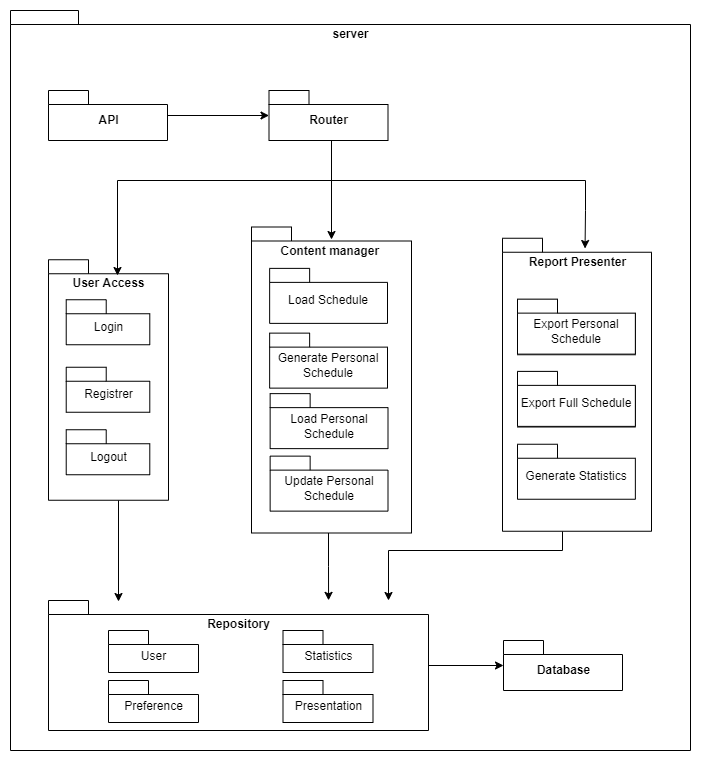

The diagram above was exported from draw.io. Its source (the exported page's mxGraphModel, read from the mxfile embedded in the PNG):
<mxGraphModel dx="1247" dy="680" grid="1" gridSize="10" guides="1" tooltips="1" connect="1" arrows="1" fold="1" page="1" pageScale="1" pageWidth="827" pageHeight="1169" math="0" shadow="0">
  <root>
    <mxCell id="0" />
    <mxCell id="1" parent="0" />
    <mxCell id="kO5aq6IJYuQfiO0zKFqE-7" value="server" style="shape=folder;fontStyle=1;spacingTop=10;tabWidth=40;tabHeight=14;tabPosition=left;html=1;verticalAlign=top;" vertex="1" parent="1">
      <mxGeometry x="74" y="10" width="680" height="740" as="geometry" />
    </mxCell>
    <mxCell id="c2HspJ1y_rxoLPcR9TZh-61" style="edgeStyle=orthogonalEdgeStyle;rounded=0;orthogonalLoop=1;jettySize=auto;html=1;" parent="1" source="c2HspJ1y_rxoLPcR9TZh-24" target="c2HspJ1y_rxoLPcR9TZh-22" edge="1">
      <mxGeometry relative="1" as="geometry">
        <Array as="points">
          <mxPoint x="626" y="550" />
          <mxPoint x="452" y="550" />
        </Array>
      </mxGeometry>
    </mxCell>
    <mxCell id="c2HspJ1y_rxoLPcR9TZh-24" value="Report Presenter" style="shape=folder;fontStyle=1;spacingTop=10;tabWidth=40;tabHeight=14;tabPosition=left;html=1;fontFamily=Helvetica;fontSize=12;fontColor=default;align=center;strokeColor=default;fillColor=default;verticalAlign=top;" parent="1" vertex="1">
      <mxGeometry x="566" y="237.75" width="149" height="293" as="geometry" />
    </mxCell>
    <mxCell id="c2HspJ1y_rxoLPcR9TZh-12" value="Generate Statistics" style="shape=folder;fontStyle=0;spacingTop=10;tabWidth=40;tabHeight=14;tabPosition=left;html=1;fontFamily=Helvetica;fontSize=12;fontColor=default;align=center;strokeColor=default;fillColor=default;aspect=fixed;whiteSpace=wrap;" parent="1" vertex="1">
      <mxGeometry x="581" y="443.75" width="117.86" height="55" as="geometry" />
    </mxCell>
    <mxCell id="c2HspJ1y_rxoLPcR9TZh-49" style="edgeStyle=orthogonalEdgeStyle;rounded=0;orthogonalLoop=1;jettySize=auto;html=1;" parent="1" source="c2HspJ1y_rxoLPcR9TZh-22" target="c2HspJ1y_rxoLPcR9TZh-17" edge="1">
      <mxGeometry relative="1" as="geometry" />
    </mxCell>
    <mxCell id="c2HspJ1y_rxoLPcR9TZh-22" value="Repository" style="shape=folder;fontStyle=1;spacingTop=10;tabWidth=40;tabHeight=14;tabPosition=left;html=1;fontFamily=Helvetica;fontSize=12;fontColor=default;align=center;strokeColor=default;fillColor=default;horizontal=1;verticalAlign=top;" parent="1" vertex="1">
      <mxGeometry x="112" y="600" width="380" height="130" as="geometry" />
    </mxCell>
    <mxCell id="c2HspJ1y_rxoLPcR9TZh-60" style="edgeStyle=orthogonalEdgeStyle;rounded=0;orthogonalLoop=1;jettySize=auto;html=1;entryX=0.737;entryY=-0.001;entryDx=0;entryDy=0;entryPerimeter=0;" parent="1" source="c2HspJ1y_rxoLPcR9TZh-21" target="c2HspJ1y_rxoLPcR9TZh-22" edge="1">
      <mxGeometry relative="1" as="geometry">
        <Array as="points">
          <mxPoint x="392" y="566" />
          <mxPoint x="392" y="566" />
        </Array>
      </mxGeometry>
    </mxCell>
    <mxCell id="c2HspJ1y_rxoLPcR9TZh-21" value="Content manager&amp;nbsp;" style="shape=folder;fontStyle=1;spacingTop=10;tabWidth=40;tabHeight=14;tabPosition=left;html=1;fontFamily=Helvetica;fontSize=12;fontColor=default;align=center;strokeColor=default;fillColor=default;verticalAlign=top;" parent="1" vertex="1">
      <mxGeometry x="315" y="226.5" width="160" height="306" as="geometry" />
    </mxCell>
    <mxCell id="c2HspJ1y_rxoLPcR9TZh-62" style="edgeStyle=orthogonalEdgeStyle;rounded=0;orthogonalLoop=1;jettySize=auto;html=1;" parent="1" source="c2HspJ1y_rxoLPcR9TZh-20" edge="1">
      <mxGeometry relative="1" as="geometry">
        <mxPoint x="182" y="601" as="targetPoint" />
        <Array as="points">
          <mxPoint x="182" y="601" />
        </Array>
      </mxGeometry>
    </mxCell>
    <mxCell id="c2HspJ1y_rxoLPcR9TZh-20" value="User Access" style="shape=folder;fontStyle=1;spacingTop=10;tabWidth=40;tabHeight=14;tabPosition=left;html=1;fontFamily=Helvetica;fontSize=12;fontColor=default;align=center;strokeColor=default;fillColor=default;verticalAlign=top;" parent="1" vertex="1">
      <mxGeometry x="112" y="259.25" width="120" height="240.5" as="geometry" />
    </mxCell>
    <mxCell id="c2HspJ1y_rxoLPcR9TZh-44" style="edgeStyle=orthogonalEdgeStyle;rounded=0;orthogonalLoop=1;jettySize=auto;html=1;entryX=0.554;entryY=0.035;entryDx=0;entryDy=0;entryPerimeter=0;" parent="1" source="i4Cf-AQF_lVxW82A-whD-1" target="c2HspJ1y_rxoLPcR9TZh-24" edge="1">
      <mxGeometry relative="1" as="geometry">
        <Array as="points">
          <mxPoint x="395" y="180" />
          <mxPoint x="649" y="180" />
          <mxPoint x="649" y="210" />
          <mxPoint x="649" y="210" />
        </Array>
      </mxGeometry>
    </mxCell>
    <mxCell id="c2HspJ1y_rxoLPcR9TZh-45" style="edgeStyle=orthogonalEdgeStyle;rounded=0;orthogonalLoop=1;jettySize=auto;html=1;verticalAlign=top;" parent="1" source="i4Cf-AQF_lVxW82A-whD-1" edge="1">
      <mxGeometry relative="1" as="geometry">
        <Array as="points">
          <mxPoint x="395" y="180" />
          <mxPoint x="181" y="180" />
        </Array>
        <mxPoint x="181" y="275" as="targetPoint" />
      </mxGeometry>
    </mxCell>
    <mxCell id="c2HspJ1y_rxoLPcR9TZh-55" style="edgeStyle=orthogonalEdgeStyle;rounded=0;orthogonalLoop=1;jettySize=auto;html=1;" parent="1" source="i4Cf-AQF_lVxW82A-whD-1" edge="1">
      <mxGeometry relative="1" as="geometry">
        <mxPoint x="395" y="239" as="targetPoint" />
        <Array as="points">
          <mxPoint x="395" y="160" />
          <mxPoint x="395" y="160" />
        </Array>
      </mxGeometry>
    </mxCell>
    <mxCell id="i4Cf-AQF_lVxW82A-whD-1" value="Router" style="shape=folder;fontStyle=1;spacingTop=10;tabWidth=40;tabHeight=14;tabPosition=left;html=1;fontFamily=Helvetica;fontSize=12;fontColor=default;align=center;strokeColor=default;fillColor=default;" parent="1" vertex="1">
      <mxGeometry x="332.5" y="90" width="119" height="50" as="geometry" />
    </mxCell>
    <mxCell id="c2HspJ1y_rxoLPcR9TZh-4" value="Login" style="shape=folder;fontStyle=0;spacingTop=10;tabWidth=40;tabHeight=14;tabPosition=left;html=1;fontFamily=Helvetica;fontSize=12;fontColor=default;align=center;strokeColor=default;fillColor=default;aspect=fixed;" parent="1" vertex="1">
      <mxGeometry x="129.72" y="299.25" width="83.57" height="45" as="geometry" />
    </mxCell>
    <mxCell id="c2HspJ1y_rxoLPcR9TZh-7" value="Load Schedule" style="shape=folder;fontStyle=0;spacingTop=10;tabWidth=40;tabHeight=14;tabPosition=left;html=1;fontFamily=Helvetica;fontSize=12;fontColor=default;align=center;strokeColor=default;fillColor=default;aspect=fixed;whiteSpace=wrap;" parent="1" vertex="1">
      <mxGeometry x="333.14" y="267.88" width="117.86" height="55" as="geometry" />
    </mxCell>
    <mxCell id="c2HspJ1y_rxoLPcR9TZh-8" value="Generate Personal Schedule" style="shape=folder;fontStyle=0;spacingTop=10;tabWidth=40;tabHeight=14;tabPosition=left;html=1;fontFamily=Helvetica;fontSize=12;fontColor=default;align=center;strokeColor=default;fillColor=default;aspect=fixed;whiteSpace=wrap;" parent="1" vertex="1">
      <mxGeometry x="333.14" y="332.63" width="117.86" height="55" as="geometry" />
    </mxCell>
    <mxCell id="c2HspJ1y_rxoLPcR9TZh-9" value="Load Personal Schedule" style="shape=folder;fontStyle=0;spacingTop=10;tabWidth=40;tabHeight=14;tabPosition=left;html=1;fontFamily=Helvetica;fontSize=12;fontColor=default;align=center;strokeColor=default;fillColor=default;aspect=fixed;whiteSpace=wrap;" parent="1" vertex="1">
      <mxGeometry x="333.64" y="393.13" width="117.86" height="55" as="geometry" />
    </mxCell>
    <mxCell id="c2HspJ1y_rxoLPcR9TZh-13" value="Presentation" style="shape=folder;fontStyle=0;spacingTop=10;tabWidth=40;tabHeight=14;tabPosition=left;html=1;fontFamily=Helvetica;fontSize=12;fontColor=default;align=center;strokeColor=default;fillColor=default;" parent="1" vertex="1">
      <mxGeometry x="346.5" y="680" width="90" height="42" as="geometry" />
    </mxCell>
    <mxCell id="c2HspJ1y_rxoLPcR9TZh-14" value="User" style="shape=folder;fontStyle=0;spacingTop=10;tabWidth=40;tabHeight=14;tabPosition=left;html=1;fontFamily=Helvetica;fontSize=12;fontColor=default;align=center;strokeColor=default;fillColor=default;" parent="1" vertex="1">
      <mxGeometry x="172" y="630" width="90" height="42" as="geometry" />
    </mxCell>
    <mxCell id="c2HspJ1y_rxoLPcR9TZh-16" value="Preference" style="shape=folder;fontStyle=0;spacingTop=10;tabWidth=40;tabHeight=14;tabPosition=left;html=1;fontFamily=Helvetica;fontSize=12;fontColor=default;align=center;strokeColor=default;fillColor=default;" parent="1" vertex="1">
      <mxGeometry x="172" y="680" width="90" height="42" as="geometry" />
    </mxCell>
    <mxCell id="c2HspJ1y_rxoLPcR9TZh-17" value="Database" style="shape=folder;fontStyle=1;spacingTop=10;tabWidth=40;tabHeight=14;tabPosition=left;html=1;fontFamily=Helvetica;fontSize=12;fontColor=default;align=center;strokeColor=default;fillColor=default;" parent="1" vertex="1">
      <mxGeometry x="567" y="640" width="119" height="50" as="geometry" />
    </mxCell>
    <mxCell id="c2HspJ1y_rxoLPcR9TZh-25" style="edgeStyle=orthogonalEdgeStyle;rounded=0;orthogonalLoop=1;jettySize=auto;html=1;" parent="1" source="c2HspJ1y_rxoLPcR9TZh-18" target="i4Cf-AQF_lVxW82A-whD-1" edge="1">
      <mxGeometry relative="1" as="geometry" />
    </mxCell>
    <mxCell id="c2HspJ1y_rxoLPcR9TZh-18" value="API" style="shape=folder;fontStyle=1;spacingTop=10;tabWidth=40;tabHeight=14;tabPosition=left;html=1;fontFamily=Helvetica;fontSize=12;fontColor=default;align=center;strokeColor=default;fillColor=default;" parent="1" vertex="1">
      <mxGeometry x="112" y="90" width="119" height="50" as="geometry" />
    </mxCell>
    <mxCell id="c2HspJ1y_rxoLPcR9TZh-10" value="Export Full Schedule" style="shape=folder;fontStyle=1;spacingTop=10;tabWidth=40;tabHeight=14;tabPosition=left;html=1;fontFamily=Helvetica;fontSize=12;fontColor=default;align=center;strokeColor=default;fillColor=default;aspect=fixed;whiteSpace=wrap;" parent="1" vertex="1">
      <mxGeometry x="581" y="371.5" width="117.86" height="55" as="geometry" />
    </mxCell>
    <mxCell id="c2HspJ1y_rxoLPcR9TZh-11" value="Export Personal Schedule" style="shape=folder;fontStyle=1;spacingTop=10;tabWidth=40;tabHeight=14;tabPosition=left;html=1;fontFamily=Helvetica;fontSize=12;fontColor=default;align=center;strokeColor=default;fillColor=default;aspect=fixed;whiteSpace=wrap;" parent="1" vertex="1">
      <mxGeometry x="581" y="299.25" width="117.86" height="55" as="geometry" />
    </mxCell>
    <mxCell id="c2HspJ1y_rxoLPcR9TZh-29" value="Logout" style="shape=folder;fontStyle=0;spacingTop=10;tabWidth=40;tabHeight=14;tabPosition=left;html=1;fontFamily=Helvetica;fontSize=12;fontColor=default;align=center;strokeColor=default;fillColor=default;aspect=fixed;" parent="1" vertex="1">
      <mxGeometry x="129.72" y="429.25" width="83.57" height="45" as="geometry" />
    </mxCell>
    <mxCell id="c2HspJ1y_rxoLPcR9TZh-30" value="Registrer" style="shape=folder;fontStyle=0;spacingTop=10;tabWidth=40;tabHeight=14;tabPosition=left;html=1;fontFamily=Helvetica;fontSize=12;fontColor=default;align=center;strokeColor=default;fillColor=default;aspect=fixed;" parent="1" vertex="1">
      <mxGeometry x="129.72" y="366.75" width="83.57" height="45" as="geometry" />
    </mxCell>
    <mxCell id="c2HspJ1y_rxoLPcR9TZh-43" value="Update Personal Schedule" style="shape=folder;fontStyle=0;spacingTop=10;tabWidth=40;tabHeight=14;tabPosition=left;html=1;fontFamily=Helvetica;fontSize=12;fontColor=default;align=center;strokeColor=default;fillColor=default;aspect=fixed;whiteSpace=wrap;" parent="1" vertex="1">
      <mxGeometry x="333.64" y="455.63" width="117.86" height="55" as="geometry" />
    </mxCell>
    <mxCell id="5sg13TI2KivsjHank4LX-1" value="Statistics" style="shape=folder;fontStyle=0;spacingTop=10;tabWidth=40;tabHeight=14;tabPosition=left;html=1;fontFamily=Helvetica;fontSize=12;fontColor=default;align=center;strokeColor=default;fillColor=default;" parent="1" vertex="1">
      <mxGeometry x="346.5" y="630" width="90" height="42" as="geometry" />
    </mxCell>
    <mxCell id="kO5aq6IJYuQfiO0zKFqE-24" value="Export Personal Schedule" style="shape=folder;fontStyle=0;spacingTop=10;tabWidth=40;tabHeight=14;tabPosition=left;html=1;fontFamily=Helvetica;fontSize=12;fontColor=default;align=center;strokeColor=default;fillColor=default;aspect=fixed;whiteSpace=wrap;" vertex="1" parent="1">
      <mxGeometry x="581" y="298.63" width="117.86" height="55" as="geometry" />
    </mxCell>
    <mxCell id="kO5aq6IJYuQfiO0zKFqE-25" value="Export Full Schedule" style="shape=folder;fontStyle=0;spacingTop=10;tabWidth=40;tabHeight=14;tabPosition=left;html=1;fontFamily=Helvetica;fontSize=12;fontColor=default;align=center;strokeColor=default;fillColor=default;aspect=fixed;whiteSpace=wrap;" vertex="1" parent="1">
      <mxGeometry x="581" y="370.88" width="117.86" height="55" as="geometry" />
    </mxCell>
    <mxCell id="kO5aq6IJYuQfiO0zKFqE-26" style="edgeStyle=orthogonalEdgeStyle;rounded=0;orthogonalLoop=1;jettySize=auto;html=1;exitX=0.5;exitY=1;exitDx=0;exitDy=0;exitPerimeter=0;" edge="1" parent="1" source="c2HspJ1y_rxoLPcR9TZh-29" target="c2HspJ1y_rxoLPcR9TZh-29">
      <mxGeometry relative="1" as="geometry" />
    </mxCell>
  </root>
</mxGraphModel>